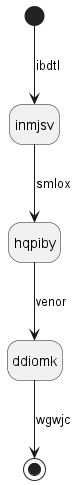

The diagram above was rendered by PlantUML. Its source (embedded in the PNG):
@startuml
hide empty description
state inmjsv
[*] --> inmjsv : ibdtl
inmjsv --> hqpiby : smlox
hqpiby --> ddiomk : venor
ddiomk --> [*] : wgwjc
@enduml